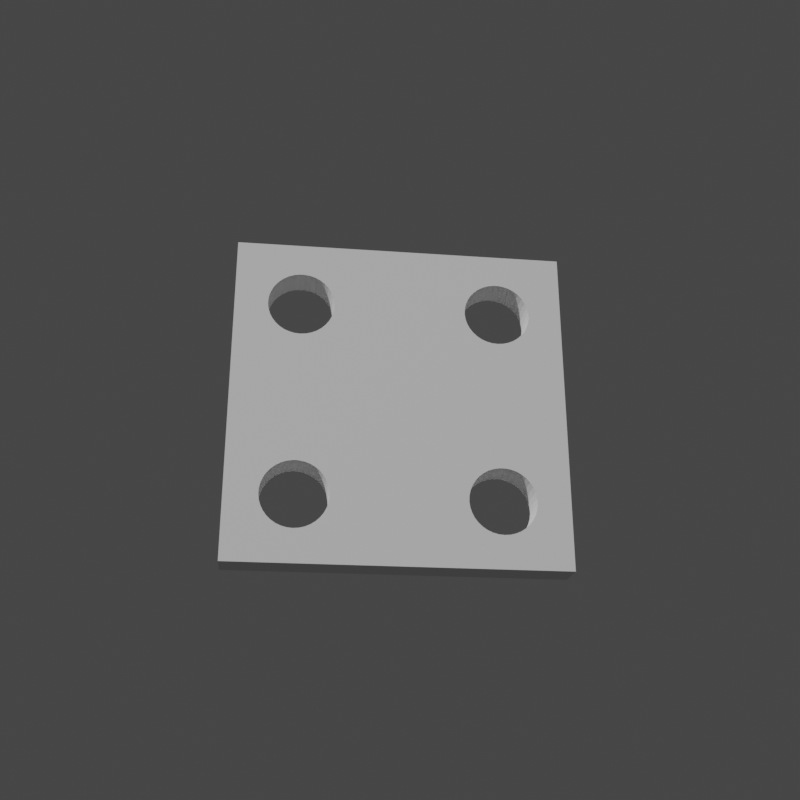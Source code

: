 # Source: test_setup.blend  (saved by Blender 2.93.21; exported with 4.5.12 LTS)
import bpy
from mathutils import Matrix  # noqa: F401  (used for matrix-valued properties, if any)

bpy.ops.wm.read_factory_settings(use_empty=True)
scene = bpy.context.scene
scene.name = 'Scene'

# ---- collections
col_collection = bpy.data.collections.new('Collection'); scene.collection.children.link(col_collection)

# ---- world
world_world = bpy.data.worlds.new('World'); scene.world = world_world
world_world.use_nodes = True; world_world.node_tree.nodes.clear()
_N = world_world.node_tree.nodes; _L = world_world.node_tree.links
n0 = _N.new('ShaderNodeOutputWorld'); n0.name = 'World Output'; n0.location = (300, 300)
n1 = _N.new('ShaderNodeBackground'); n1.name = 'Background'; n1.location = (10, 300)
n1.inputs[0].default_value = (0.05088, 0.05088, 0.05088, 1.0)
_L.new(n1.outputs[0], n0.inputs[0])
n0.is_active_output = True
world_world.color = (0.05088, 0.05088, 0.05088)
world_world.use_sun_shadow = False
world_world.sun_shadow_jitter_overblur = 0.0

# ---- cameras
cam_camera = bpy.data.cameras.new('Camera')
cam_camera.clip_end = 100.0
cam_camera.ortho_scale = 7.314

# ---- lights
light_light = bpy.data.lights.new('Light', 'POINT')
light_light.transmission_factor = 0.0
light_light.energy = 1000.0
light_light.shadow_soft_size = 0.1
light_light.shadow_maximum_resolution = 0.006
light_light.use_absolute_resolution = True

# ---- meshes
me_testflatsquare4h = bpy.data.meshes.new('testflatsquare4h')
me_testflatsquare4h.from_pydata([(44.26, 5.0, 7.378), (44.64, 5.0, 8.136), (50.0, 5.0, 0.0), (44.89, 5.0, 8.947), (35.74, 5.0, 7.378), (0.0, 5.0, 0.0), (35.36, 5.0, 8.136), (35.11, 5.0, 8.947), (36.25, 5.0, 6.697), (36.86, 5.0, 6.11), (37.56, 5.0, 5.635), (40.85, 5.0, 5.072), (41.67, 5.0, 5.286), (42.44, 5.0, 5.635), (44.46, 5.0, 12.25), (44.02, 5.0, 12.97), (50.0, 5.0, 50.0), (43.46, 5.0, 13.61), (42.8, 5.0, 14.14), (42.06, 5.0, 14.56), (41.26, 5.0, 14.84), (40.42, 5.0, 14.98), (43.14, 5.0, 6.11), (43.75, 5.0, 6.697), (35.74, 5.0, 37.38), (36.25, 5.0, 36.7), (38.74, 5.0, 14.84), (36.86, 5.0, 36.11), (37.56, 5.0, 35.63), (35.98, 5.0, 12.97), (35.0, 5.0, 39.79), (36.54, 5.0, 13.61), (37.2, 5.0, 14.14), (45.0, 5.0, 9.788), (44.96, 5.0, 10.64), (44.78, 5.0, 11.46), (44.89, 5.0, 38.95), (45.0, 5.0, 39.79), (37.94, 5.0, 14.56), (35.11, 5.0, 38.95), (35.36, 5.0, 38.14), (14.46, 5.0, 42.25), (14.02, 5.0, 42.97), (38.33, 5.0, 5.286), (39.15, 5.0, 5.072), (40.0, 5.0, 5.0), (14.96, 5.0, 10.64), (35.54, 5.0, 12.25), (13.14, 5.0, 6.11), (13.75, 5.0, 6.697), (35.54, 5.0, 42.25), (13.46, 5.0, 13.61), (35.98, 5.0, 42.97), (12.8, 5.0, 14.14), (12.06, 5.0, 14.56), (37.94, 5.0, 44.56), (37.2, 5.0, 44.14), (36.54, 5.0, 43.61), (14.78, 5.0, 41.46), (41.67, 5.0, 35.29), (42.44, 5.0, 35.63), (44.64, 5.0, 38.14), (44.26, 5.0, 37.38), (5.742, 5.0, 37.38), (6.247, 5.0, 36.7), (6.859, 5.0, 36.11), (7.562, 5.0, 35.63), (8.74, 5.0, 14.84), (7.94, 5.0, 14.56), (9.155, 5.0, 35.07), (38.74, 5.0, 44.84), (39.58, 5.0, 44.98), (13.46, 5.0, 43.61), (12.8, 5.0, 44.14), (12.06, 5.0, 44.56), (43.14, 5.0, 36.11), (43.75, 5.0, 36.7), (43.46, 5.0, 43.61), (44.02, 5.0, 42.97), (44.46, 5.0, 42.25), (42.8, 5.0, 44.14), (42.06, 5.0, 44.56), (41.26, 5.0, 44.84), (8.74, 5.0, 44.84), (7.94, 5.0, 44.56), (0.0, 5.0, 50.0), (8.334, 5.0, 35.29), (6.54, 5.0, 13.61), (5.98, 5.0, 12.97), (10.0, 5.0, 5.0), (9.155, 5.0, 5.072), (8.334, 5.0, 5.286), (14.26, 5.0, 7.378), (14.64, 5.0, 8.136), (35.0, 5.0, 9.788), (14.78, 5.0, 11.46), (14.46, 5.0, 12.25), (14.02, 5.0, 12.97), (35.04, 5.0, 40.64), (35.22, 5.0, 41.46), (44.96, 5.0, 40.64), (44.78, 5.0, 41.46), (40.42, 5.0, 44.98), (40.0, 5.0, 45.0), (10.85, 5.0, 5.072), (11.67, 5.0, 5.286), (12.44, 5.0, 5.635), (12.44, 5.0, 35.63), (11.67, 5.0, 35.29), (10.85, 5.0, 35.07), (38.33, 5.0, 35.29), (39.15, 5.0, 35.07), (39.58, 5.0, 14.98), (40.0, 5.0, 35.0), (40.85, 5.0, 35.07), (11.26, 5.0, 44.84), (10.42, 5.0, 44.98), (9.576, 5.0, 44.98), (7.2, 5.0, 44.14), (6.54, 5.0, 43.61), (5.98, 5.0, 42.97), (5.535, 5.0, 42.25), (5.219, 5.0, 41.46), (5.04, 5.0, 40.64), (7.2, 5.0, 14.14), (5.005, 5.0, 9.788), (5.112, 5.0, 8.947), (14.89, 5.0, 8.947), (15.0, 5.0, 9.788), (35.04, 5.0, 10.64), (35.22, 5.0, 11.46), (11.26, 5.0, 14.84), (10.42, 5.0, 14.98), (10.0, 5.0, 35.0), (10.0, 5.0, 15.0), (9.576, 5.0, 14.98), (5.361, 5.0, 8.136), (5.742, 5.0, 7.378), (6.247, 5.0, 6.697), (13.14, 5.0, 36.11), (13.75, 5.0, 36.7), (14.26, 5.0, 37.38), (14.64, 5.0, 38.14), (5.005, 5.0, 39.79), (5.112, 5.0, 38.95), (5.361, 5.0, 38.14), (6.859, 5.0, 6.11), (7.562, 5.0, 5.635), (14.89, 5.0, 38.95), (15.0, 5.0, 39.79), (14.96, 5.0, 40.64), (5.535, 5.0, 12.25), (5.219, 5.0, 11.46), (5.04, 5.0, 10.64), (44.89, 0.0, 8.947), (44.64, 0.0, 8.136), (50.0, 0.0, 0.0), (44.26, 0.0, 7.378), (43.75, 0.0, 6.697), (12.8, 0.0, 14.14), (13.46, 0.0, 13.61), (13.75, 0.0, 36.7), (41.67, 0.0, 5.286), (40.85, 0.0, 5.072), (43.14, 0.0, 6.11), (42.44, 0.0, 5.635), (14.02, 0.0, 12.97), (36.25, 0.0, 6.697), (14.46, 0.0, 12.25), (14.78, 0.0, 11.46), (35.11, 0.0, 8.947), (14.64, 0.0, 38.14), (14.26, 0.0, 37.38), (10.0, 0.0, 35.0), (5.98, 0.0, 12.97), (6.54, 0.0, 13.61), (14.96, 0.0, 40.64), (15.0, 0.0, 39.79), (14.89, 0.0, 38.95), (36.54, 0.0, 13.61), (37.2, 0.0, 14.14), (44.64, 0.0, 38.14), (5.04, 0.0, 10.64), (5.219, 0.0, 11.46), (5.535, 0.0, 12.25), (12.06, 0.0, 14.56), (13.14, 0.0, 36.11), (12.44, 0.0, 35.63), (7.2, 0.0, 14.14), (7.94, 0.0, 14.56), (8.74, 0.0, 14.84), (35.74, 0.0, 7.378), (35.36, 0.0, 8.136), (35.98, 0.0, 12.97), (44.26, 0.0, 37.38), (43.75, 0.0, 36.7), (42.8, 0.0, 14.14), (43.46, 0.0, 13.61), (50.0, 0.0, 50.0), (44.02, 0.0, 12.97), (44.46, 0.0, 12.25), (11.67, 0.0, 35.29), (10.85, 0.0, 35.07), (11.26, 0.0, 14.84), (40.0, 0.0, 5.0), (39.15, 0.0, 5.072), (0.0, 0.0, 0.0), (38.33, 0.0, 5.286), (37.56, 0.0, 5.635), (43.14, 0.0, 36.11), (42.44, 0.0, 35.63), (41.67, 0.0, 35.29), (35.22, 0.0, 11.46), (40.0, 0.0, 35.0), (35.04, 0.0, 10.64), (39.15, 0.0, 35.07), (37.94, 0.0, 14.56), (38.74, 0.0, 14.84), (44.89, 0.0, 38.95), (39.58, 0.0, 14.98), (14.26, 0.0, 7.378), (13.75, 0.0, 6.697), (13.14, 0.0, 6.11), (12.44, 0.0, 5.635), (35.54, 0.0, 12.25), (40.85, 0.0, 35.07), (38.33, 0.0, 35.29), (37.56, 0.0, 35.63), (36.86, 0.0, 36.11), (11.67, 0.0, 5.286), (10.85, 0.0, 5.072), (10.0, 0.0, 5.0), (9.155, 0.0, 5.072), (44.78, 0.0, 11.46), (44.96, 0.0, 10.64), (45.0, 0.0, 9.788), (35.74, 0.0, 37.38), (11.26, 0.0, 44.84), (36.25, 0.0, 36.7), (12.06, 0.0, 44.56), (12.8, 0.0, 44.14), (13.46, 0.0, 43.61), (14.02, 0.0, 42.97), (9.576, 0.0, 14.98), (10.0, 0.0, 15.0), (10.42, 0.0, 14.98), (35.36, 0.0, 38.14), (35.11, 0.0, 38.95), (35.0, 0.0, 39.79), (42.8, 0.0, 44.14), (43.46, 0.0, 43.61), (40.42, 0.0, 14.98), (41.26, 0.0, 14.84), (42.06, 0.0, 14.56), (14.96, 0.0, 10.64), (15.0, 0.0, 9.788), (36.86, 0.0, 6.11), (14.89, 0.0, 8.947), (14.64, 0.0, 8.136), (35.0, 0.0, 9.788), (14.46, 0.0, 42.25), (14.78, 0.0, 41.46), (8.334, 0.0, 5.286), (7.562, 0.0, 5.635), (6.859, 0.0, 6.11), (6.247, 0.0, 6.697), (5.742, 0.0, 7.378), (5.361, 0.0, 8.136), (44.02, 0.0, 42.97), (44.46, 0.0, 42.25), (44.78, 0.0, 41.46), (44.96, 0.0, 40.64), (45.0, 0.0, 39.79), (6.859, 0.0, 36.11), (6.247, 0.0, 36.7), (5.742, 0.0, 37.38), (35.98, 0.0, 42.97), (36.54, 0.0, 43.61), (0.0, 0.0, 50.0), (37.2, 0.0, 44.14), (37.94, 0.0, 44.56), (5.112, 0.0, 8.947), (5.005, 0.0, 9.788), (40.42, 0.0, 44.98), (41.26, 0.0, 44.84), (42.06, 0.0, 44.56), (9.155, 0.0, 35.07), (8.334, 0.0, 35.29), (7.562, 0.0, 35.63), (5.04, 0.0, 40.64), (5.219, 0.0, 41.46), (5.535, 0.0, 42.25), (5.98, 0.0, 42.97), (6.54, 0.0, 43.61), (5.361, 0.0, 38.14), (5.112, 0.0, 38.95), (5.005, 0.0, 39.79), (7.2, 0.0, 44.14), (7.94, 0.0, 44.56), (8.74, 0.0, 44.84), (38.74, 0.0, 44.84), (39.58, 0.0, 44.98), (40.0, 0.0, 45.0), (9.576, 0.0, 44.98), (10.42, 0.0, 44.98), (35.04, 0.0, 40.64), (35.22, 0.0, 41.46), (35.54, 0.0, 42.25)], [], [(0, 1, 2), (2, 1, 3), (4, 5, 6), (6, 5, 7), (4, 8, 5), (5, 8, 9), (5, 9, 10), (11, 12, 2), (2, 12, 13), (14, 15, 16), (16, 15, 17), (16, 17, 18), (18, 19, 16), (16, 19, 20), (16, 20, 21), (13, 22, 2), (2, 22, 23), (2, 23, 0), (24, 25, 26), (26, 25, 27), (26, 27, 28), (29, 30, 31), (31, 30, 32), (3, 33, 2), (2, 33, 34), (2, 34, 16), (16, 34, 35), (16, 35, 14), (36, 37, 16), (32, 30, 38), (38, 30, 39), (38, 39, 26), (26, 39, 40), (26, 40, 24), (16, 41, 42), (10, 43, 5), (5, 43, 44), (5, 44, 2), (2, 44, 45), (2, 45, 11), (46, 29, 47), (48, 49, 7), (50, 51, 52), (52, 51, 53), (52, 53, 54), (55, 56, 41), (41, 56, 57), (41, 57, 58), (59, 60, 21), (36, 16, 61), (61, 16, 21), (61, 21, 62), (63, 64, 5), (5, 64, 65), (5, 65, 66), (67, 68, 69), (55, 41, 70), (70, 41, 16), (70, 16, 71), (42, 72, 16), (16, 72, 73), (16, 73, 74), (60, 75, 21), (21, 75, 76), (21, 76, 62), (77, 16, 78), (78, 16, 79), (77, 80, 16), (16, 80, 81), (16, 81, 82), (83, 84, 85), (69, 68, 86), (87, 88, 66), (89, 5, 90), (90, 5, 91), (49, 92, 7), (7, 92, 93), (7, 93, 94), (46, 95, 29), (29, 95, 96), (29, 96, 30), (30, 96, 97), (30, 97, 98), (98, 97, 51), (98, 51, 99), (99, 51, 50), (37, 100, 16), (16, 100, 101), (16, 101, 79), (82, 102, 16), (16, 102, 103), (16, 103, 71), (89, 104, 5), (5, 104, 105), (5, 105, 7), (7, 105, 106), (7, 106, 48), (107, 54, 108), (108, 54, 109), (28, 110, 26), (26, 110, 111), (26, 111, 112), (112, 111, 113), (112, 113, 21), (21, 113, 114), (21, 114, 59), (74, 115, 16), (16, 115, 116), (16, 116, 85), (85, 116, 117), (85, 117, 83), (84, 118, 85), (85, 118, 119), (85, 119, 120), (120, 121, 85), (85, 121, 122), (85, 122, 123), (86, 68, 66), (66, 68, 124), (66, 124, 87), (125, 126, 5), (93, 127, 94), (94, 127, 128), (94, 128, 129), (129, 128, 46), (129, 46, 130), (130, 46, 47), (54, 131, 109), (109, 131, 132), (109, 132, 133), (133, 132, 134), (133, 134, 69), (69, 134, 135), (69, 135, 67), (126, 136, 5), (5, 136, 137), (5, 137, 138), (107, 139, 54), (54, 139, 140), (54, 140, 52), (52, 140, 141), (52, 141, 142), (123, 143, 85), (85, 143, 144), (85, 144, 5), (5, 144, 145), (5, 145, 63), (138, 146, 5), (5, 146, 147), (5, 147, 91), (142, 148, 52), (52, 148, 149), (52, 149, 57), (57, 149, 150), (57, 150, 58), (88, 151, 66), (66, 151, 152), (66, 152, 5), (5, 152, 153), (5, 153, 125), (154, 155, 156), (156, 155, 157), (156, 157, 158), (159, 160, 161), (156, 162, 163), (158, 164, 156), (156, 164, 165), (156, 165, 162), (160, 166, 167), (167, 166, 168), (167, 168, 169), (170, 171, 172), (173, 174, 175), (176, 177, 170), (170, 177, 178), (170, 178, 171), (179, 180, 181), (182, 183, 173), (173, 183, 184), (173, 184, 174), (159, 161, 185), (185, 161, 186), (185, 186, 187), (175, 188, 173), (173, 188, 189), (173, 189, 190), (160, 167, 161), (161, 167, 191), (161, 191, 172), (172, 191, 192), (172, 192, 170), (179, 181, 193), (193, 181, 194), (193, 194, 195), (196, 197, 198), (198, 197, 199), (198, 199, 200), (187, 201, 185), (185, 201, 202), (185, 202, 203), (163, 204, 156), (156, 204, 205), (156, 205, 206), (206, 205, 207), (206, 207, 208), (195, 209, 193), (193, 209, 210), (193, 210, 211), (212, 213, 214), (214, 213, 215), (180, 216, 181), (181, 216, 217), (181, 217, 218), (218, 217, 219), (220, 221, 208), (208, 221, 222), (208, 222, 223), (212, 224, 213), (213, 224, 193), (213, 193, 225), (225, 193, 211), (215, 226, 214), (214, 226, 227), (214, 227, 228), (223, 229, 208), (208, 229, 230), (208, 230, 206), (206, 230, 231), (206, 231, 232), (200, 233, 198), (198, 233, 234), (198, 234, 156), (156, 234, 235), (156, 235, 154), (236, 237, 238), (238, 237, 239), (239, 240, 238), (238, 240, 241), (238, 241, 242), (190, 243, 173), (173, 243, 244), (173, 244, 202), (202, 244, 245), (202, 245, 203), (236, 246, 237), (237, 246, 247), (237, 247, 248), (249, 250, 198), (219, 251, 218), (218, 251, 252), (218, 252, 198), (198, 252, 253), (198, 253, 196), (169, 254, 167), (167, 254, 255), (167, 255, 256), (256, 255, 257), (256, 257, 208), (208, 257, 258), (208, 258, 220), (228, 238, 214), (214, 238, 242), (214, 242, 259), (259, 242, 260), (259, 260, 170), (170, 260, 261), (170, 261, 176), (232, 262, 206), (206, 262, 263), (206, 263, 264), (264, 265, 206), (206, 265, 266), (206, 266, 267), (250, 268, 198), (198, 268, 269), (198, 269, 270), (270, 271, 198), (198, 271, 272), (198, 272, 218), (273, 274, 206), (206, 274, 275), (276, 277, 278), (278, 277, 279), (278, 279, 280), (267, 281, 206), (206, 281, 282), (206, 282, 182), (283, 284, 198), (198, 284, 285), (198, 285, 249), (173, 286, 182), (182, 286, 287), (182, 287, 206), (206, 287, 288), (206, 288, 273), (278, 289, 290), (290, 291, 278), (278, 291, 292), (278, 292, 293), (275, 294, 206), (206, 294, 295), (206, 295, 278), (278, 295, 296), (278, 296, 289), (293, 297, 278), (278, 297, 298), (278, 298, 299), (280, 300, 278), (278, 300, 301), (278, 301, 198), (198, 301, 302), (198, 302, 283), (299, 303, 278), (278, 303, 304), (278, 304, 237), (248, 305, 237), (237, 305, 306), (237, 306, 278), (278, 306, 307), (278, 307, 276), (85, 5, 278), (278, 5, 206), (16, 85, 198), (198, 85, 278), (2, 16, 156), (156, 16, 198), (5, 2, 206), (206, 2, 156), (89, 231, 104), (104, 231, 230), (104, 230, 105), (105, 230, 229), (105, 229, 106), (106, 229, 223), (106, 223, 48), (48, 223, 222), (48, 222, 49), (49, 222, 221), (49, 221, 92), (92, 221, 220), (92, 220, 93), (93, 220, 258), (93, 258, 127), (127, 258, 257), (127, 257, 128), (128, 257, 255), (128, 255, 46), (46, 255, 254), (46, 254, 95), (95, 254, 169), (95, 169, 96), (96, 169, 168), (96, 168, 97), (97, 168, 166), (97, 166, 51), (51, 166, 160), (51, 160, 53), (53, 160, 159), (53, 159, 54), (54, 159, 185), (54, 185, 131), (131, 185, 203), (131, 203, 132), (132, 203, 245), (132, 245, 134), (134, 245, 244), (134, 244, 135), (135, 244, 243), (135, 243, 67), (67, 243, 190), (67, 190, 68), (68, 190, 189), (68, 189, 124), (124, 189, 188), (124, 188, 87), (87, 188, 175), (87, 175, 88), (88, 175, 174), (88, 174, 151), (151, 174, 184), (151, 184, 152), (152, 184, 183), (152, 183, 153), (153, 183, 182), (153, 182, 125), (125, 182, 282), (125, 282, 126), (126, 282, 281), (126, 281, 136), (136, 281, 267), (136, 267, 137), (137, 267, 266), (137, 266, 138), (138, 266, 265), (138, 265, 146), (146, 265, 264), (146, 264, 147), (147, 264, 263), (147, 263, 91), (91, 263, 262), (91, 262, 90), (90, 262, 232), (90, 232, 89), (89, 232, 231), (45, 204, 11), (11, 204, 163), (11, 163, 12), (12, 163, 162), (12, 162, 13), (13, 162, 165), (13, 165, 22), (22, 165, 164), (22, 164, 23), (23, 164, 158), (23, 158, 0), (0, 158, 157), (0, 157, 1), (1, 157, 155), (1, 155, 3), (3, 155, 154), (3, 154, 33), (33, 154, 235), (33, 235, 34), (34, 235, 234), (34, 234, 35), (35, 234, 233), (35, 233, 14), (14, 233, 200), (14, 200, 15), (15, 200, 199), (15, 199, 17), (17, 199, 197), (17, 197, 18), (18, 197, 196), (18, 196, 19), (19, 196, 253), (19, 253, 20), (20, 253, 252), (20, 252, 21), (21, 252, 251), (21, 251, 112), (112, 251, 219), (112, 219, 26), (26, 219, 217), (26, 217, 38), (38, 217, 216), (38, 216, 32), (32, 216, 180), (32, 180, 31), (31, 180, 179), (31, 179, 29), (29, 179, 193), (29, 193, 47), (47, 193, 224), (47, 224, 130), (130, 224, 212), (130, 212, 129), (129, 212, 214), (129, 214, 94), (94, 214, 259), (94, 259, 7), (7, 259, 170), (7, 170, 6), (6, 170, 192), (6, 192, 4), (4, 192, 191), (4, 191, 8), (8, 191, 167), (8, 167, 9), (9, 167, 256), (9, 256, 10), (10, 256, 208), (10, 208, 43), (43, 208, 207), (43, 207, 44), (44, 207, 205), (44, 205, 45), (45, 205, 204), (133, 173, 109), (109, 173, 202), (109, 202, 108), (108, 202, 201), (108, 201, 107), (107, 201, 187), (107, 187, 139), (139, 187, 186), (139, 186, 140), (140, 186, 161), (140, 161, 141), (141, 161, 172), (141, 172, 142), (142, 172, 171), (142, 171, 148), (148, 171, 178), (148, 178, 149), (149, 178, 177), (149, 177, 150), (150, 177, 176), (150, 176, 58), (58, 176, 261), (58, 261, 41), (41, 261, 260), (41, 260, 42), (42, 260, 242), (42, 242, 72), (72, 242, 241), (72, 241, 73), (73, 241, 240), (73, 240, 74), (74, 240, 239), (74, 239, 115), (115, 239, 237), (115, 237, 116), (116, 237, 304), (116, 304, 117), (117, 304, 303), (117, 303, 83), (83, 303, 299), (83, 299, 84), (84, 299, 298), (84, 298, 118), (118, 298, 297), (118, 297, 119), (119, 297, 293), (119, 293, 120), (120, 293, 292), (120, 292, 121), (121, 292, 291), (121, 291, 122), (122, 291, 290), (122, 290, 123), (123, 290, 289), (123, 289, 143), (143, 289, 296), (143, 296, 144), (144, 296, 295), (144, 295, 145), (145, 295, 294), (145, 294, 63), (63, 294, 275), (63, 275, 64), (64, 275, 274), (64, 274, 65), (65, 274, 273), (65, 273, 66), (66, 273, 288), (66, 288, 86), (86, 288, 287), (86, 287, 69), (69, 287, 286), (69, 286, 133), (133, 286, 173), (113, 213, 114), (114, 213, 225), (114, 225, 59), (59, 225, 211), (59, 211, 60), (60, 211, 210), (60, 210, 75), (75, 210, 209), (75, 209, 76), (76, 209, 195), (76, 195, 62), (62, 195, 194), (62, 194, 61), (61, 194, 181), (61, 181, 36), (36, 181, 218), (36, 218, 37), (37, 218, 272), (37, 272, 100), (100, 272, 271), (100, 271, 101), (101, 271, 270), (101, 270, 79), (79, 270, 269), (79, 269, 78), (78, 269, 268), (78, 268, 77), (77, 268, 250), (77, 250, 80), (80, 250, 249), (80, 249, 81), (81, 249, 285), (81, 285, 82), (82, 285, 284), (82, 284, 102), (102, 284, 283), (102, 283, 103), (103, 283, 302), (103, 302, 71), (71, 302, 301), (71, 301, 70), (70, 301, 300), (70, 300, 55), (55, 300, 280), (55, 280, 56), (56, 280, 279), (56, 279, 57), (57, 279, 277), (57, 277, 52), (52, 277, 276), (52, 276, 50), (50, 276, 307), (50, 307, 99), (99, 307, 306), (99, 306, 98), (98, 306, 305), (98, 305, 30), (30, 305, 248), (30, 248, 39), (39, 248, 247), (39, 247, 40), (40, 247, 246), (40, 246, 24), (24, 246, 236), (24, 236, 25), (25, 236, 238), (25, 238, 27), (27, 238, 228), (27, 228, 28), (28, 228, 227), (28, 227, 110), (110, 227, 226), (110, 226, 111), (111, 226, 215), (111, 215, 113), (113, 215, 213)])
me_testflatsquare4h.use_remesh_fix_poles = True
me_testflatsquare4h.use_remesh_preserve_attributes = False
me_testflatsquare4h.update()

# ---- objects
ob_light = bpy.data.objects.new('Light', light_light)
ob_camera = bpy.data.objects.new('Camera', cam_camera)
ob_testflatsquare4h = bpy.data.objects.new('testflatsquare4h', me_testflatsquare4h)
ob_empty = bpy.data.objects.new('Empty', None)

# ---- transforms, parenting, visibility, modifiers, constraints
ob_light.location = (3.4, -3.9, 2.6)
ob_light.rotation_euler = (0.6503, 0.05522, 1.866)
ob_light.lock_rotations_4d = False
ob_light.empty_display_type = 'ARROWS'
ob_light.color = (0.0, 0.0, 0.0, 0.0)
ob_light.lineart.crease_threshold = 0.0
ob_camera.location = (0.15, -0.018, -0.063)
ob_camera.rotation_euler = (1.109, 0.0, 0.8149)
ob_camera.lock_rotations_4d = False
ob_camera.empty_display_type = 'ARROWS'
ob_camera.color = (0.0, 0.0, 0.0, 0.0)
ob_camera.display_type = 'WIRE'
ob_camera.lineart.crease_threshold = 0.0
_c = ob_camera.constraints.new('TRACK_TO'); _c.name = 'Track To'
_c.target = ob_empty
ob_testflatsquare4h.location = (0.0, -0.025, -0.025)
ob_testflatsquare4h.rotation_euler = (0.0, 0.0, 1.571)
ob_testflatsquare4h.scale = (0.001, 0.001, 0.001)
ob_empty.location = (0.0, 0.0, 0.0)

# ---- collection membership
col_collection.objects.link(ob_light)
col_collection.objects.link(ob_camera)
col_collection.objects.link(ob_testflatsquare4h)
col_collection.objects.link(ob_empty)

# ---- scene / render settings (as saved in the file)
scene.camera = ob_camera
scene.frame_start = 1; scene.frame_end = 250; scene.frame_set(1)
scene.render.engine = 'BLENDER_EEVEE_NEXT'
scene.render.resolution_x = 128
scene.render.resolution_y = 128
scene.cycles.use_denoising = False
scene.cycles.samples = 128
scene.cycles.sampling_pattern = 'TABULATED_SOBOL'
scene.cycles.use_adaptive_sampling = False
scene.cycles.use_light_tree = False
scene.view_settings.view_transform = 'Filmic'
bpy.context.view_layer.update()

